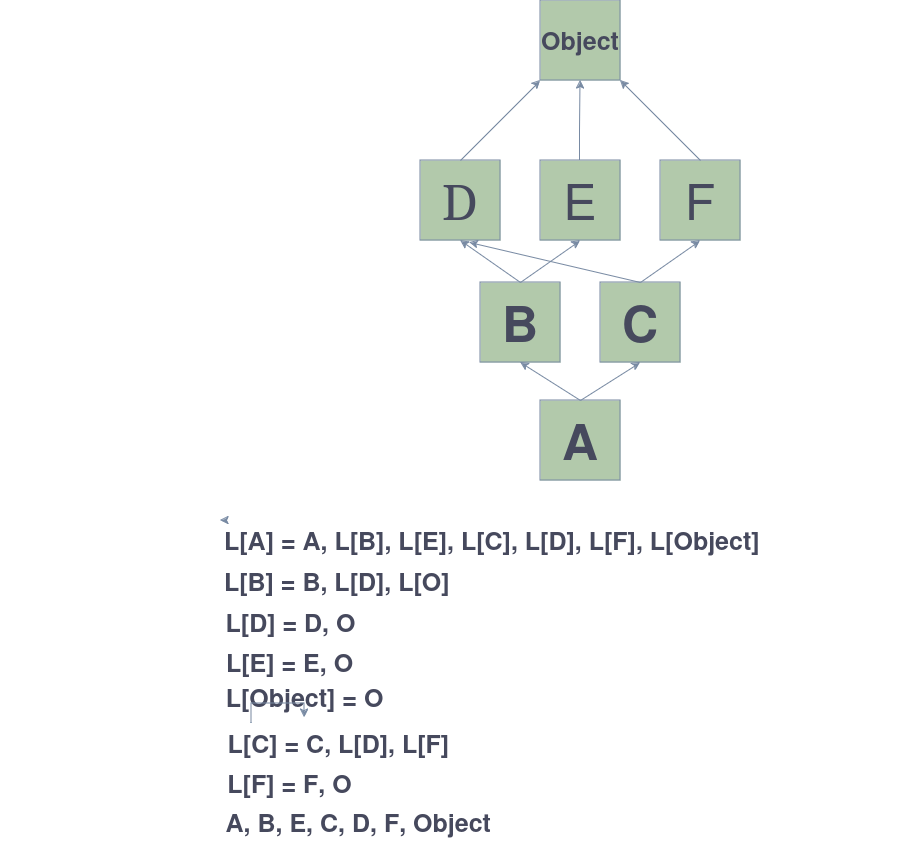

The diagram above was exported from draw.io. Its source (the exported page's mxGraphModel, read from the mxfile embedded in the PNG):
<mxGraphModel dx="1664" dy="478" grid="1" gridSize="10" guides="1" tooltips="1" connect="1" arrows="1" fold="1" page="1" pageScale="1" pageWidth="850" pageHeight="1100" math="0" shadow="0">
  <root>
    <mxCell id="0" />
    <mxCell id="1" parent="0" />
    <mxCell id="MZHWAW4ZYztnkQKJ3SeC-1" value="Object" style="whiteSpace=wrap;html=1;aspect=fixed;fontStyle=1;labelBackgroundColor=none;fillColor=#B2C9AB;strokeColor=#788AA3;fontColor=#46495D;fontSize=25;" vertex="1" parent="1">
      <mxGeometry x="360" y="40" width="80" height="80" as="geometry" />
    </mxCell>
    <mxCell id="MZHWAW4ZYztnkQKJ3SeC-2" value="E" style="whiteSpace=wrap;html=1;aspect=fixed;labelBackgroundColor=none;fillColor=#B2C9AB;strokeColor=#788AA3;fontColor=#46495D;fontSize=50;" vertex="1" parent="1">
      <mxGeometry x="360" y="200" width="80" height="80" as="geometry" />
    </mxCell>
    <mxCell id="MZHWAW4ZYztnkQKJ3SeC-3" value="D" style="whiteSpace=wrap;html=1;aspect=fixed;labelBackgroundColor=none;fillColor=#B2C9AB;strokeColor=#788AA3;fontColor=#46495D;fontFamily=Lucida Console;fontSize=50;" vertex="1" parent="1">
      <mxGeometry x="240" y="200" width="80" height="80" as="geometry" />
    </mxCell>
    <mxCell id="MZHWAW4ZYztnkQKJ3SeC-7" value="" style="endArrow=classic;html=1;rounded=0;labelBackgroundColor=none;fontColor=default;strokeColor=#788AA3;entryX=0;entryY=1;entryDx=0;entryDy=0;" edge="1" parent="1" target="MZHWAW4ZYztnkQKJ3SeC-1">
      <mxGeometry width="50" height="50" relative="1" as="geometry">
        <mxPoint x="280" y="200" as="sourcePoint" />
        <mxPoint x="350" y="120" as="targetPoint" />
      </mxGeometry>
    </mxCell>
    <mxCell id="MZHWAW4ZYztnkQKJ3SeC-8" value="" style="endArrow=classic;html=1;rounded=0;curved=0;labelBackgroundColor=none;fontColor=default;strokeColor=#788AA3;entryX=0.5;entryY=1;entryDx=0;entryDy=0;" edge="1" parent="1" target="MZHWAW4ZYztnkQKJ3SeC-1">
      <mxGeometry width="50" height="50" relative="1" as="geometry">
        <mxPoint x="399.5" y="200" as="sourcePoint" />
        <mxPoint x="400" y="130" as="targetPoint" />
        <Array as="points">
          <mxPoint x="399.5" y="170" />
        </Array>
      </mxGeometry>
    </mxCell>
    <mxCell id="MZHWAW4ZYztnkQKJ3SeC-9" value="&lt;font style=&quot;font-size: 50px;&quot;&gt;F&lt;/font&gt;" style="whiteSpace=wrap;html=1;aspect=fixed;strokeColor=#788AA3;fontColor=#46495D;fillColor=#B2C9AB;" vertex="1" parent="1">
      <mxGeometry x="480" y="200" width="80" height="80" as="geometry" />
    </mxCell>
    <mxCell id="MZHWAW4ZYztnkQKJ3SeC-10" value="" style="endArrow=classic;html=1;rounded=0;strokeColor=#788AA3;fontColor=#46495D;fillColor=#B2C9AB;entryX=1;entryY=1;entryDx=0;entryDy=0;" edge="1" parent="1" target="MZHWAW4ZYztnkQKJ3SeC-1">
      <mxGeometry width="50" height="50" relative="1" as="geometry">
        <mxPoint x="520" y="200" as="sourcePoint" />
        <mxPoint x="480" y="120" as="targetPoint" />
      </mxGeometry>
    </mxCell>
    <mxCell id="MZHWAW4ZYztnkQKJ3SeC-11" value="C" style="whiteSpace=wrap;html=1;aspect=fixed;strokeColor=#788AA3;fontColor=#46495D;fillColor=#B2C9AB;fontStyle=1;fontSize=50;" vertex="1" parent="1">
      <mxGeometry x="420" y="322" width="80" height="80" as="geometry" />
    </mxCell>
    <mxCell id="MZHWAW4ZYztnkQKJ3SeC-12" value="B" style="whiteSpace=wrap;html=1;aspect=fixed;strokeColor=#788AA3;fontColor=#46495D;fillColor=#B2C9AB;fontStyle=1;fontSize=50;" vertex="1" parent="1">
      <mxGeometry x="300" y="322" width="80" height="80" as="geometry" />
    </mxCell>
    <mxCell id="MZHWAW4ZYztnkQKJ3SeC-13" value="" style="endArrow=classic;html=1;rounded=0;strokeColor=#788AA3;fontColor=#46495D;fillColor=#B2C9AB;entryX=0.5;entryY=1;entryDx=0;entryDy=0;" edge="1" parent="1" target="MZHWAW4ZYztnkQKJ3SeC-9">
      <mxGeometry width="50" height="50" relative="1" as="geometry">
        <mxPoint x="460" y="322" as="sourcePoint" />
        <mxPoint x="510" y="272" as="targetPoint" />
      </mxGeometry>
    </mxCell>
    <mxCell id="MZHWAW4ZYztnkQKJ3SeC-14" value="" style="endArrow=classic;html=1;rounded=0;strokeColor=#788AA3;fontColor=#46495D;fillColor=#B2C9AB;entryX=0.5;entryY=1;entryDx=0;entryDy=0;" edge="1" parent="1" target="MZHWAW4ZYztnkQKJ3SeC-3">
      <mxGeometry width="50" height="50" relative="1" as="geometry">
        <mxPoint x="340" y="322" as="sourcePoint" />
        <mxPoint x="390" y="272" as="targetPoint" />
      </mxGeometry>
    </mxCell>
    <mxCell id="MZHWAW4ZYztnkQKJ3SeC-15" value="" style="endArrow=classic;html=1;rounded=0;strokeColor=#788AA3;fontColor=#46495D;fillColor=#B2C9AB;entryX=0.5;entryY=1;entryDx=0;entryDy=0;" edge="1" parent="1" target="MZHWAW4ZYztnkQKJ3SeC-2">
      <mxGeometry width="50" height="50" relative="1" as="geometry">
        <mxPoint x="340" y="322" as="sourcePoint" />
        <mxPoint x="390" y="290" as="targetPoint" />
      </mxGeometry>
    </mxCell>
    <mxCell id="MZHWAW4ZYztnkQKJ3SeC-16" value="" style="endArrow=classic;html=1;rounded=0;strokeColor=#788AA3;fontColor=#46495D;fillColor=#B2C9AB;entryX=0.613;entryY=1.025;entryDx=0;entryDy=0;entryPerimeter=0;" edge="1" parent="1" target="MZHWAW4ZYztnkQKJ3SeC-3">
      <mxGeometry width="50" height="50" relative="1" as="geometry">
        <mxPoint x="460" y="322" as="sourcePoint" />
        <mxPoint x="510" y="272" as="targetPoint" />
      </mxGeometry>
    </mxCell>
    <mxCell id="MZHWAW4ZYztnkQKJ3SeC-18" value="&lt;font style=&quot;font-size: 50px;&quot;&gt;A&lt;/font&gt;" style="whiteSpace=wrap;html=1;aspect=fixed;strokeColor=#788AA3;fontColor=#46495D;fillColor=#B2C9AB;fontStyle=1" vertex="1" parent="1">
      <mxGeometry x="360" y="440" width="80" height="80" as="geometry" />
    </mxCell>
    <mxCell id="MZHWAW4ZYztnkQKJ3SeC-19" value="" style="endArrow=classic;html=1;rounded=0;strokeColor=#788AA3;fontColor=#46495D;fillColor=#B2C9AB;entryX=0.5;entryY=1;entryDx=0;entryDy=0;" edge="1" parent="1" target="MZHWAW4ZYztnkQKJ3SeC-11">
      <mxGeometry width="50" height="50" relative="1" as="geometry">
        <mxPoint x="400" y="440" as="sourcePoint" />
        <mxPoint x="450" y="390" as="targetPoint" />
      </mxGeometry>
    </mxCell>
    <mxCell id="MZHWAW4ZYztnkQKJ3SeC-20" value="" style="endArrow=classic;html=1;rounded=0;strokeColor=#788AA3;fontColor=#46495D;fillColor=#B2C9AB;entryX=0.5;entryY=1;entryDx=0;entryDy=0;" edge="1" parent="1" target="MZHWAW4ZYztnkQKJ3SeC-12">
      <mxGeometry width="50" height="50" relative="1" as="geometry">
        <mxPoint x="400" y="440" as="sourcePoint" />
        <mxPoint x="450" y="390" as="targetPoint" />
      </mxGeometry>
    </mxCell>
    <mxCell id="MZHWAW4ZYztnkQKJ3SeC-23" style="edgeStyle=orthogonalEdgeStyle;rounded=0;orthogonalLoop=1;jettySize=auto;html=1;exitX=0;exitY=0;exitDx=0;exitDy=0;strokeColor=#788AA3;fontColor=#46495D;fillColor=#B2C9AB;" edge="1" parent="1" source="MZHWAW4ZYztnkQKJ3SeC-22">
      <mxGeometry relative="1" as="geometry">
        <mxPoint x="40" y="560" as="targetPoint" />
      </mxGeometry>
    </mxCell>
    <mxCell id="MZHWAW4ZYztnkQKJ3SeC-22" value="L[A] = A, L[B], L[E], L[C], L[D], L[F], L[Object]" style="text;strokeColor=none;align=left;fillColor=none;html=1;verticalAlign=middle;whiteSpace=wrap;rounded=0;fontColor=#46495D;fontStyle=1;fontSize=25;" vertex="1" parent="1">
      <mxGeometry x="42" y="560" width="680" height="40" as="geometry" />
    </mxCell>
    <mxCell id="MZHWAW4ZYztnkQKJ3SeC-28" value="&amp;nbsp;&amp;nbsp;&amp;nbsp;&amp;nbsp;&amp;nbsp;&amp;nbsp;&amp;nbsp;&amp;nbsp; L[B] = B, L[D], L[O]" style="text;html=1;align=center;verticalAlign=middle;resizable=0;points=[];autosize=1;strokeColor=none;fillColor=none;fontColor=#46495D;fontStyle=1;fontSize=25;" vertex="1" parent="1">
      <mxGeometry x="-25" y="601" width="300" height="40" as="geometry" />
    </mxCell>
    <mxCell id="MZHWAW4ZYztnkQKJ3SeC-29" value="&lt;b&gt;&lt;font style=&quot;font-size: 25px;&quot;&gt;L[D] = D, O&lt;/font&gt;&lt;/b&gt;" style="text;html=1;align=center;verticalAlign=middle;resizable=0;points=[];autosize=1;strokeColor=none;fillColor=none;fontColor=#46495D;" vertex="1" parent="1">
      <mxGeometry x="35" y="642" width="150" height="40" as="geometry" />
    </mxCell>
    <mxCell id="MZHWAW4ZYztnkQKJ3SeC-30" value="&lt;b&gt;&lt;font style=&quot;font-size: 25px;&quot;&gt;L[E] = E, O&lt;br&gt;&lt;/font&gt;&lt;/b&gt;" style="text;html=1;align=center;verticalAlign=middle;resizable=0;points=[];autosize=1;strokeColor=none;fillColor=none;fontColor=#46495D;" vertex="1" parent="1">
      <mxGeometry x="34" y="682" width="150" height="40" as="geometry" />
    </mxCell>
    <mxCell id="MZHWAW4ZYztnkQKJ3SeC-31" value="&lt;b&gt;&lt;font style=&quot;font-size: 25px;&quot;&gt;L[Object] = O&lt;br&gt;&lt;/font&gt;&lt;/b&gt;" style="text;html=1;align=center;verticalAlign=middle;resizable=0;points=[];autosize=1;strokeColor=none;fillColor=none;fontColor=#46495D;" vertex="1" parent="1">
      <mxGeometry x="34" y="717" width="180" height="40" as="geometry" />
    </mxCell>
    <mxCell id="MZHWAW4ZYztnkQKJ3SeC-33" value="" style="edgeStyle=orthogonalEdgeStyle;rounded=0;orthogonalLoop=1;jettySize=auto;html=1;strokeColor=#788AA3;fontColor=#46495D;fillColor=#B2C9AB;" edge="1" parent="1" source="MZHWAW4ZYztnkQKJ3SeC-32" target="MZHWAW4ZYztnkQKJ3SeC-31">
      <mxGeometry relative="1" as="geometry" />
    </mxCell>
    <mxCell id="MZHWAW4ZYztnkQKJ3SeC-32" value="&lt;b&gt;&lt;font style=&quot;font-size: 25px;&quot;&gt;&amp;nbsp;&amp;nbsp;&amp;nbsp;&amp;nbsp;&amp;nbsp;&amp;nbsp;&amp;nbsp;&amp;nbsp;&amp;nbsp;&amp;nbsp;&amp;nbsp;&amp;nbsp;&amp;nbsp;&amp;nbsp;&amp;nbsp;&amp;nbsp;&amp;nbsp;&amp;nbsp;&amp;nbsp;&amp;nbsp;&amp;nbsp;&amp;nbsp;&amp;nbsp;&amp;nbsp; L[C] = C, L[D], L[F]&lt;br&gt;&lt;/font&gt;&lt;/b&gt;" style="text;html=1;align=center;verticalAlign=middle;resizable=0;points=[];autosize=1;strokeColor=none;fillColor=none;fontColor=#46495D;" vertex="1" parent="1">
      <mxGeometry x="-139" y="763" width="420" height="40" as="geometry" />
    </mxCell>
    <mxCell id="MZHWAW4ZYztnkQKJ3SeC-34" value="&lt;b&gt;&lt;font style=&quot;font-size: 25px;&quot;&gt;L[F] = F, O&lt;/font&gt;&lt;/b&gt;" style="text;html=1;align=center;verticalAlign=middle;resizable=0;points=[];autosize=1;strokeColor=none;fillColor=none;fontColor=#46495D;" vertex="1" parent="1">
      <mxGeometry x="34" y="803" width="150" height="40" as="geometry" />
    </mxCell>
    <mxCell id="MZHWAW4ZYztnkQKJ3SeC-35" value="&lt;b&gt;&lt;font style=&quot;font-size: 25px;&quot;&gt;&amp;nbsp;&amp;nbsp;&amp;nbsp;&amp;nbsp;&amp;nbsp;&amp;nbsp;&amp;nbsp;&amp;nbsp;&amp;nbsp;&amp;nbsp;&amp;nbsp;&amp;nbsp;&amp;nbsp;&amp;nbsp;&amp;nbsp;&amp;nbsp;&amp;nbsp;&amp;nbsp;&amp;nbsp;&amp;nbsp;&amp;nbsp;&amp;nbsp;&amp;nbsp;&amp;nbsp;&amp;nbsp;&amp;nbsp;&amp;nbsp;&amp;nbsp;&amp;nbsp;&amp;nbsp; A, B, E, C, D, F, Object&lt;br&gt;&lt;/font&gt;&lt;/b&gt;" style="text;html=1;align=center;verticalAlign=middle;resizable=0;points=[];autosize=1;strokeColor=none;fillColor=none;fontColor=#46495D;" vertex="1" parent="1">
      <mxGeometry x="-180" y="842" width="500" height="40" as="geometry" />
    </mxCell>
  </root>
</mxGraphModel>